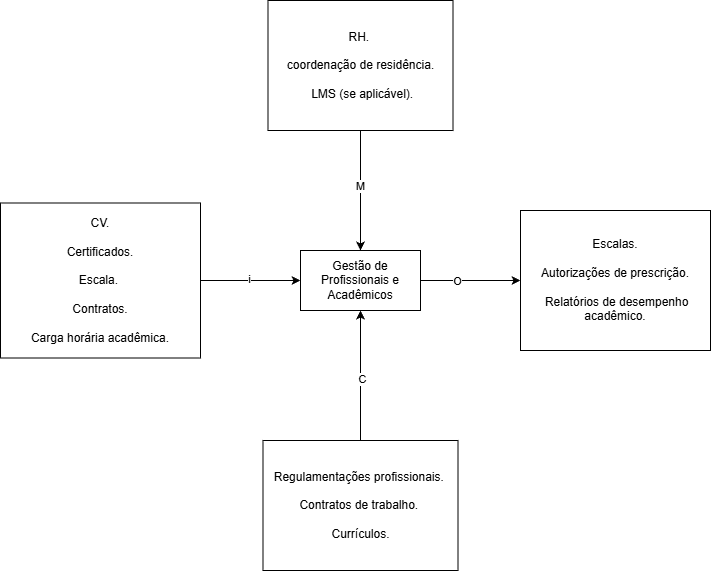

The diagram above was exported from draw.io. Its source (the exported page's mxGraphModel, read from the mxfile embedded in the PNG):
<mxGraphModel dx="1426" dy="789" grid="1" gridSize="10" guides="1" tooltips="1" connect="1" arrows="1" fold="1" page="1" pageScale="1" pageWidth="827" pageHeight="1169" math="0" shadow="0">
  <root>
    <mxCell id="0" />
    <mxCell id="1" parent="0" />
    <mxCell id="F6CGgLT271VHb5iBEWY4-8" style="edgeStyle=orthogonalEdgeStyle;rounded=0;orthogonalLoop=1;jettySize=auto;html=1;entryX=0;entryY=0.5;entryDx=0;entryDy=0;" edge="1" parent="1" source="F6CGgLT271VHb5iBEWY4-1" target="F6CGgLT271VHb5iBEWY4-4">
      <mxGeometry relative="1" as="geometry" />
    </mxCell>
    <mxCell id="F6CGgLT271VHb5iBEWY4-13" value="O" style="edgeLabel;html=1;align=center;verticalAlign=middle;resizable=0;points=[];" vertex="1" connectable="0" parent="F6CGgLT271VHb5iBEWY4-8">
      <mxGeometry x="-0.28" relative="1" as="geometry">
        <mxPoint as="offset" />
      </mxGeometry>
    </mxCell>
    <mxCell id="F6CGgLT271VHb5iBEWY4-1" value="Gestão de Profissionais e Acadêmicos" style="rounded=0;whiteSpace=wrap;html=1;" vertex="1" parent="1">
      <mxGeometry x="340" y="370" width="120" height="60" as="geometry" />
    </mxCell>
    <mxCell id="F6CGgLT271VHb5iBEWY4-6" style="edgeStyle=orthogonalEdgeStyle;rounded=0;orthogonalLoop=1;jettySize=auto;html=1;entryX=0;entryY=0.5;entryDx=0;entryDy=0;" edge="1" parent="1" source="F6CGgLT271VHb5iBEWY4-2" target="F6CGgLT271VHb5iBEWY4-1">
      <mxGeometry relative="1" as="geometry" />
    </mxCell>
    <mxCell id="F6CGgLT271VHb5iBEWY4-11" value="i" style="edgeLabel;html=1;align=center;verticalAlign=middle;resizable=0;points=[];" vertex="1" connectable="0" parent="F6CGgLT271VHb5iBEWY4-6">
      <mxGeometry x="-0.04" y="2" relative="1" as="geometry">
        <mxPoint as="offset" />
      </mxGeometry>
    </mxCell>
    <mxCell id="F6CGgLT271VHb5iBEWY4-2" value="CV.&lt;div&gt;&amp;nbsp;&lt;div&gt;Certificados.&lt;/div&gt;&lt;div&gt;&amp;nbsp;&lt;/div&gt;&lt;div&gt;Escala.&amp;nbsp;&lt;/div&gt;&lt;div&gt;&lt;br&gt;&lt;/div&gt;&lt;div&gt;Contratos.&lt;/div&gt;&lt;div&gt;&amp;nbsp;&lt;/div&gt;&lt;div&gt;Carga horária acadêmica.&lt;/div&gt;&lt;/div&gt;" style="rounded=0;whiteSpace=wrap;html=1;align=center;" vertex="1" parent="1">
      <mxGeometry x="40" y="322.5" width="200" height="155" as="geometry" />
    </mxCell>
    <mxCell id="F6CGgLT271VHb5iBEWY4-7" style="edgeStyle=orthogonalEdgeStyle;rounded=0;orthogonalLoop=1;jettySize=auto;html=1;entryX=0.5;entryY=0;entryDx=0;entryDy=0;" edge="1" parent="1" source="F6CGgLT271VHb5iBEWY4-3" target="F6CGgLT271VHb5iBEWY4-1">
      <mxGeometry relative="1" as="geometry" />
    </mxCell>
    <mxCell id="F6CGgLT271VHb5iBEWY4-14" value="M" style="edgeLabel;html=1;align=center;verticalAlign=middle;resizable=0;points=[];" vertex="1" connectable="0" parent="F6CGgLT271VHb5iBEWY4-7">
      <mxGeometry x="-0.0769" y="-1" relative="1" as="geometry">
        <mxPoint as="offset" />
      </mxGeometry>
    </mxCell>
    <mxCell id="F6CGgLT271VHb5iBEWY4-3" value="RH.&amp;nbsp;&lt;div&gt;&lt;br&gt;&lt;/div&gt;&lt;div&gt;coordenação de residência.&lt;div&gt;&lt;br&gt;&lt;/div&gt;&lt;div&gt;&amp;nbsp;LMS (se aplicável).&lt;/div&gt;&lt;/div&gt;" style="rounded=0;whiteSpace=wrap;html=1;" vertex="1" parent="1">
      <mxGeometry x="307.5" y="120" width="185" height="130" as="geometry" />
    </mxCell>
    <mxCell id="F6CGgLT271VHb5iBEWY4-4" value="&lt;div&gt;&lt;span style=&quot;background-color: transparent; color: light-dark(rgb(0, 0, 0), rgb(255, 255, 255));&quot;&gt;Escalas.&lt;/span&gt;&lt;/div&gt;&lt;div&gt;&lt;span style=&quot;background-color: transparent; color: light-dark(rgb(0, 0, 0), rgb(255, 255, 255));&quot;&gt;&amp;nbsp;&lt;/span&gt;&lt;/div&gt;&lt;div&gt;Autorizações de prescrição.&lt;/div&gt;&lt;div&gt;&lt;br&gt;&lt;/div&gt;&lt;div&gt;&amp;nbsp;Relatórios de desempenho acadêmico.&lt;/div&gt;" style="rounded=0;whiteSpace=wrap;html=1;" vertex="1" parent="1">
      <mxGeometry x="560" y="330" width="190" height="140" as="geometry" />
    </mxCell>
    <mxCell id="F6CGgLT271VHb5iBEWY4-9" style="edgeStyle=orthogonalEdgeStyle;rounded=0;orthogonalLoop=1;jettySize=auto;html=1;entryX=0.5;entryY=1;entryDx=0;entryDy=0;" edge="1" parent="1" source="F6CGgLT271VHb5iBEWY4-5" target="F6CGgLT271VHb5iBEWY4-1">
      <mxGeometry relative="1" as="geometry" />
    </mxCell>
    <mxCell id="F6CGgLT271VHb5iBEWY4-12" value="C" style="edgeLabel;html=1;align=center;verticalAlign=middle;resizable=0;points=[];" vertex="1" connectable="0" parent="F6CGgLT271VHb5iBEWY4-9">
      <mxGeometry x="-0.0462" y="-1" relative="1" as="geometry">
        <mxPoint as="offset" />
      </mxGeometry>
    </mxCell>
    <mxCell id="F6CGgLT271VHb5iBEWY4-5" value="Regulamentações profissionais.&amp;nbsp;&lt;div&gt;&lt;br&gt;&lt;/div&gt;&lt;div&gt;Contratos de trabalho.&amp;nbsp;&lt;/div&gt;&lt;div&gt;&lt;br&gt;&lt;/div&gt;&lt;div&gt;Currículos.&lt;/div&gt;" style="rounded=0;whiteSpace=wrap;html=1;align=center;" vertex="1" parent="1">
      <mxGeometry x="302.5" y="560" width="195" height="130" as="geometry" />
    </mxCell>
  </root>
</mxGraphModel>